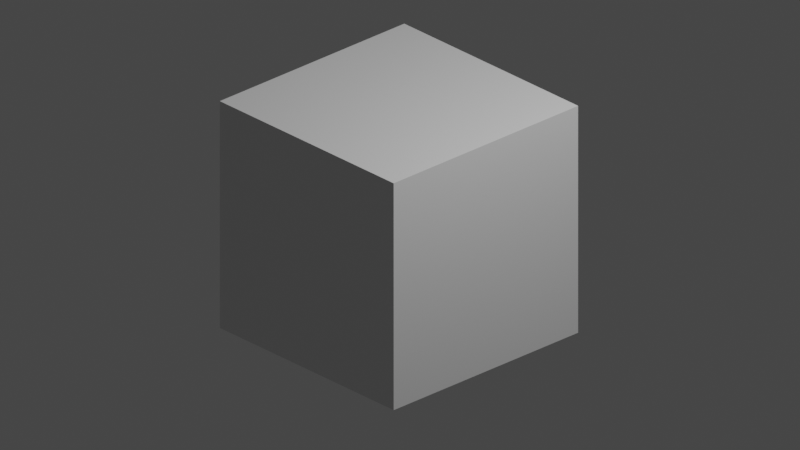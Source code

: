 # Source: untitled.blend  (saved by Blender 3.2.14; exported with 4.5.12 LTS)
import bpy
from mathutils import Matrix  # noqa: F401  (used for matrix-valued properties, if any)

bpy.ops.wm.read_factory_settings(use_empty=True)
scene = bpy.context.scene
scene.name = 'Scene'

# ---- collections
col_collection = bpy.data.collections.new('Collection'); scene.collection.children.link(col_collection)

# ---- materials (node trees are filled in below, after node groups)
mat_material = bpy.data.materials.new('Material')
mat_material.alpha_threshold = 0.0
mat_material.use_transparent_shadow = False
mat_material.line_color = (0.0, 0.0, 0.0, 1.0)

# ---- material node trees
mat_material.use_nodes = True; mat_material.node_tree.nodes.clear()
_N = mat_material.node_tree.nodes; _L = mat_material.node_tree.links
n0 = _N.new('ShaderNodeOutputMaterial'); n0.name = 'Material Output'; n0.location = (300, 300)
n1 = _N.new('ShaderNodeBsdfPrincipled'); n1.name = 'Principled BSDF'; n1.location = (10, 300)
n1.distribution = 'GGX'
n1.subsurface_method = 'RANDOM_WALK_SKIN'
n1.inputs[2].default_value = 0.4
n1.inputs[3].default_value = 1.45
n1.inputs[27].default_value = (0.0, 0.0, 0.0, 1.0)
n1.inputs[28].default_value = 1.0
_L.new(n1.outputs[0], n0.inputs[0])
n0.is_active_output = True

# ---- world
world_world = bpy.data.worlds.new('World'); scene.world = world_world
world_world.use_nodes = True; world_world.node_tree.nodes.clear()
_N = world_world.node_tree.nodes; _L = world_world.node_tree.links
n0 = _N.new('ShaderNodeOutputWorld'); n0.name = 'World Output'; n0.location = (300, 300)
n1 = _N.new('ShaderNodeBackground'); n1.name = 'Background'; n1.location = (10, 300)
n1.inputs[0].default_value = (0.05088, 0.05088, 0.05088, 1.0)
_L.new(n1.outputs[0], n0.inputs[0])
n0.is_active_output = True
world_world.color = (0.05088, 0.05088, 0.05088)
world_world.use_sun_shadow = False
world_world.sun_shadow_jitter_overblur = 0.0

# ---- cameras
cam_camera = bpy.data.cameras.new('Camera')
cam_camera.type = 'ORTHO'
cam_camera.clip_end = 100.0
cam_camera.ortho_scale = 6.314

# ---- lights
light_light = bpy.data.lights.new('Light', 'POINT')
light_light.transmission_factor = 0.0
light_light.energy = 1000.0
light_light.shadow_soft_size = 0.1
light_light.shadow_maximum_resolution = 0.006
light_light.use_absolute_resolution = True

# ---- meshes
me_cube = bpy.data.meshes.new('Cube')
me_cube.from_pydata([(1.0, 1.0, 1.0), (1.0, 1.0, -1.0), (1.0, -1.0, 1.0), (1.0, -1.0, -1.0), (-1.0, 1.0, 1.0), (-1.0, 1.0, -1.0), (-1.0, -1.0, 1.0), (-1.0, -1.0, -1.0)], [], [(0, 4, 6, 2), (3, 2, 6, 7), (7, 6, 4, 5), (5, 1, 3, 7), (1, 0, 2, 3), (5, 4, 0, 1)])
_uv = me_cube.uv_layers.new(name='UVMap')
_uv.uv.foreach_set('vector', [0.625, 0.5, 0.875, 0.5, 0.875, 0.75, 0.625, 0.75, 0.375, 0.75, 0.625, 0.75, 0.625, 1.0, 0.375, 1.0, 0.375, 0.0, 0.625, 0.0, 0.625, 0.25, 0.375, 0.25, 0.125, 0.5, 0.375, 0.5, 0.375, 0.75, 0.125, 0.75, 0.375, 0.5, 0.625, 0.5, 0.625, 0.75, 0.375, 0.75, 0.375, 0.25, 0.625, 0.25, 0.625, 0.5, 0.375, 0.5])
me_cube.materials.append(mat_material)
me_cube.use_mirror_vertex_groups = False
me_cube.update()

# ---- objects
ob_cube = bpy.data.objects.new('Cube', me_cube)
ob_light = bpy.data.objects.new('Light', light_light)
ob_camera = bpy.data.objects.new('Camera', cam_camera)

# ---- transforms, parenting, visibility, modifiers, constraints
ob_cube.location = (0.0, 0.0, 0.0)
ob_cube.lock_rotations_4d = False
ob_cube.empty_display_type = 'ARROWS'
ob_cube.lineart.crease_threshold = 0.0
ob_light.location = (4.076, 1.005, 5.904)
ob_light.rotation_euler = (0.6503, 0.05522, 1.866)
ob_light.lock_rotations_4d = False
ob_light.empty_display_type = 'ARROWS'
ob_light.color = (0.0, 0.0, 0.0, 0.0)
ob_light.lineart.crease_threshold = 0.0
ob_camera.location = (7.359, -6.926, 4.958)
ob_camera.rotation_euler = (1.109, 0.0, 0.8149)
ob_camera.lock_rotations_4d = False
ob_camera.empty_display_type = 'ARROWS'
ob_camera.color = (0.0, 0.0, 0.0, 0.0)
ob_camera.display_type = 'WIRE'
ob_camera.lineart.crease_threshold = 0.0

# ---- collection membership
col_collection.objects.link(ob_cube)
col_collection.objects.link(ob_light)
col_collection.objects.link(ob_camera)

# ---- scene / render settings (as saved in the file)
scene.camera = ob_camera
scene.frame_start = 1; scene.frame_end = 250; scene.frame_set(1)
scene.render.engine = 'BLENDER_EEVEE_NEXT'
scene.cycles.sampling_pattern = 'TABULATED_SOBOL'
scene.cycles.use_light_tree = False
scene.view_settings.view_transform = 'Filmic'
bpy.context.view_layer.update()
